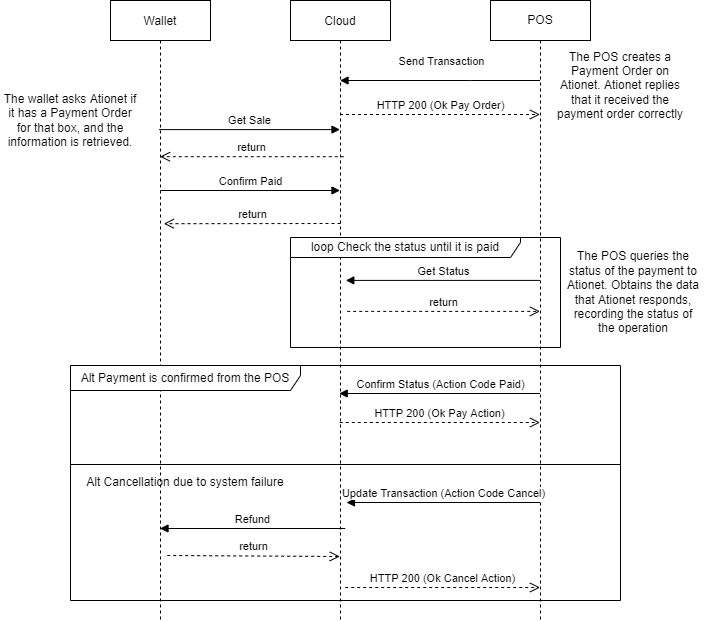

The diagram above was exported from draw.io. Its source (the exported page's mxGraphModel, read from the mxfile embedded in the PNG):
<mxGraphModel dx="782" dy="539" grid="1" gridSize="10" guides="1" tooltips="1" connect="1" arrows="1" fold="1" page="1" pageScale="1" pageWidth="850" pageHeight="1100" math="0" shadow="0">
  <root>
    <mxCell id="0" />
    <mxCell id="1" parent="0" />
    <mxCell id="3nuBFxr9cyL0pnOWT2aG-1" value="Wallet" style="shape=umlLifeline;perimeter=lifelinePerimeter;container=1;collapsible=0;recursiveResize=0;rounded=0;shadow=0;strokeWidth=1;" parent="1" vertex="1">
      <mxGeometry x="120" y="80" width="100" height="620" as="geometry" />
    </mxCell>
    <mxCell id="3nuBFxr9cyL0pnOWT2aG-5" value="Cloud" style="shape=umlLifeline;perimeter=lifelinePerimeter;container=1;collapsible=0;recursiveResize=0;rounded=0;shadow=0;strokeWidth=1;" parent="1" vertex="1">
      <mxGeometry x="300" y="80" width="100" height="620" as="geometry" />
    </mxCell>
    <mxCell id="U1F1GQi1bh5iyWG_HcgJ-1" value="POS" style="shape=umlLifeline;perimeter=lifelinePerimeter;whiteSpace=wrap;html=1;container=1;collapsible=0;recursiveResize=0;outlineConnect=0;" parent="1" vertex="1">
      <mxGeometry x="500" y="80" width="100" height="620" as="geometry" />
    </mxCell>
    <mxCell id="U1F1GQi1bh5iyWG_HcgJ-3" value="Send Transaction" style="html=1;verticalAlign=bottom;endArrow=block;rounded=0;" parent="1" source="U1F1GQi1bh5iyWG_HcgJ-1" target="3nuBFxr9cyL0pnOWT2aG-5" edge="1">
      <mxGeometry x="-0.005" y="-10" width="80" relative="1" as="geometry">
        <mxPoint x="360" y="270" as="sourcePoint" />
        <mxPoint x="440" y="270" as="targetPoint" />
        <Array as="points">
          <mxPoint x="480" y="160" />
        </Array>
        <mxPoint x="1" as="offset" />
      </mxGeometry>
    </mxCell>
    <mxCell id="U1F1GQi1bh5iyWG_HcgJ-5" value="HTTP 200 (Ok Pay Order)" style="html=1;verticalAlign=bottom;endArrow=open;dashed=1;endSize=8;rounded=0;" parent="1" edge="1">
      <mxGeometry relative="1" as="geometry">
        <mxPoint x="349.5" y="194" as="sourcePoint" />
        <mxPoint x="549.5" y="194" as="targetPoint" />
      </mxGeometry>
    </mxCell>
    <mxCell id="U1F1GQi1bh5iyWG_HcgJ-6" value="Get Sale" style="html=1;verticalAlign=bottom;endArrow=block;rounded=0;exitX=0.487;exitY=0.407;exitDx=0;exitDy=0;exitPerimeter=0;" parent="1" edge="1">
      <mxGeometry width="80" relative="1" as="geometry">
        <mxPoint x="168.70000000000005" y="209.10000000000002" as="sourcePoint" />
        <mxPoint x="349.5" y="209.10000000000002" as="targetPoint" />
      </mxGeometry>
    </mxCell>
    <mxCell id="U1F1GQi1bh5iyWG_HcgJ-7" value="return" style="html=1;verticalAlign=bottom;endArrow=open;dashed=1;endSize=8;rounded=0;exitX=0.533;exitY=0.504;exitDx=0;exitDy=0;exitPerimeter=0;" parent="1" target="3nuBFxr9cyL0pnOWT2aG-1" edge="1">
      <mxGeometry relative="1" as="geometry">
        <mxPoint x="353.29999999999995" y="236.20000000000005" as="sourcePoint" />
        <mxPoint x="169.5" y="236.20000000000005" as="targetPoint" />
      </mxGeometry>
    </mxCell>
    <mxCell id="U1F1GQi1bh5iyWG_HcgJ-8" value="The POS creates a Payment Order on Ationet. Ationet replies that it received the payment order correctly" style="text;html=1;strokeColor=none;fillColor=none;align=center;verticalAlign=middle;whiteSpace=wrap;rounded=0;" parent="1" vertex="1">
      <mxGeometry x="560" y="130" width="140" height="70" as="geometry" />
    </mxCell>
    <mxCell id="U1F1GQi1bh5iyWG_HcgJ-9" value="The wallet asks Ationet if it has a Payment Order for that box, and the information is retrieved." style="text;html=1;strokeColor=none;fillColor=none;align=center;verticalAlign=middle;whiteSpace=wrap;rounded=0;" parent="1" vertex="1">
      <mxGeometry x="10" y="170" width="140" height="60" as="geometry" />
    </mxCell>
    <mxCell id="U1F1GQi1bh5iyWG_HcgJ-10" value="loop Check the status until it is paid" style="shape=umlFrame;whiteSpace=wrap;html=1;width=230;height=20;" parent="1" vertex="1">
      <mxGeometry x="300" y="317" width="270" height="110" as="geometry" />
    </mxCell>
    <mxCell id="U1F1GQi1bh5iyWG_HcgJ-11" value="Get Status" style="html=1;verticalAlign=bottom;endArrow=block;rounded=0;entryX=0.553;entryY=0.413;entryDx=0;entryDy=0;entryPerimeter=0;" parent="1" edge="1">
      <mxGeometry width="80" relative="1" as="geometry">
        <mxPoint x="549.5" y="359.9" as="sourcePoint" />
        <mxPoint x="355.29999999999995" y="359.9" as="targetPoint" />
      </mxGeometry>
    </mxCell>
    <mxCell id="U1F1GQi1bh5iyWG_HcgJ-12" value="return" style="html=1;verticalAlign=bottom;endArrow=open;dashed=1;endSize=8;rounded=0;exitX=0.567;exitY=0.433;exitDx=0;exitDy=0;exitPerimeter=0;" parent="1" edge="1">
      <mxGeometry relative="1" as="geometry">
        <mxPoint x="356.70000000000005" y="390.9" as="sourcePoint" />
        <mxPoint x="549.5" y="390.9" as="targetPoint" />
      </mxGeometry>
    </mxCell>
    <mxCell id="U1F1GQi1bh5iyWG_HcgJ-13" value="Alt Payment is confirmed from the POS" style="shape=umlFrame;whiteSpace=wrap;html=1;width=230;height=25;" parent="1" vertex="1">
      <mxGeometry x="80" y="445" width="550" height="235" as="geometry" />
    </mxCell>
    <mxCell id="U1F1GQi1bh5iyWG_HcgJ-15" value="The POS queries the status of the payment to Ationet. Obtains the data that Ationet responds, recording the status of the operation" style="text;html=1;strokeColor=none;fillColor=none;align=center;verticalAlign=middle;whiteSpace=wrap;rounded=0;" parent="1" vertex="1">
      <mxGeometry x="573" y="317" width="140" height="110" as="geometry" />
    </mxCell>
    <mxCell id="U1F1GQi1bh5iyWG_HcgJ-16" value="Confirm Paid" style="html=1;verticalAlign=bottom;endArrow=block;rounded=0;" parent="1" target="3nuBFxr9cyL0pnOWT2aG-5" edge="1">
      <mxGeometry width="80" relative="1" as="geometry">
        <mxPoint x="170" y="270" as="sourcePoint" />
        <mxPoint x="250" y="270" as="targetPoint" />
      </mxGeometry>
    </mxCell>
    <mxCell id="U1F1GQi1bh5iyWG_HcgJ-17" value="return" style="html=1;verticalAlign=bottom;endArrow=open;dashed=1;endSize=8;rounded=0;entryX=0.533;entryY=0.36;entryDx=0;entryDy=0;entryPerimeter=0;" parent="1" target="3nuBFxr9cyL0pnOWT2aG-1" edge="1">
      <mxGeometry relative="1" as="geometry">
        <mxPoint x="350" y="303" as="sourcePoint" />
        <mxPoint x="270" y="300" as="targetPoint" />
      </mxGeometry>
    </mxCell>
    <mxCell id="U1F1GQi1bh5iyWG_HcgJ-18" value="Confirm Status (Action Code Paid)" style="html=1;verticalAlign=bottom;endArrow=block;rounded=0;entryX=0.487;entryY=0.209;entryDx=0;entryDy=0;entryPerimeter=0;" parent="1" edge="1">
      <mxGeometry width="80" relative="1" as="geometry">
        <mxPoint x="549.5" y="473" as="sourcePoint" />
        <mxPoint x="348.70000000000005" y="473" as="targetPoint" />
      </mxGeometry>
    </mxCell>
    <mxCell id="U1F1GQi1bh5iyWG_HcgJ-19" value="HTTP 200 (Ok Pay Action)" style="html=1;verticalAlign=bottom;endArrow=open;dashed=1;endSize=8;rounded=0;exitX=0.493;exitY=0.213;exitDx=0;exitDy=0;exitPerimeter=0;" parent="1" edge="1">
      <mxGeometry relative="1" as="geometry">
        <mxPoint x="349.29999999999995" y="502" as="sourcePoint" />
        <mxPoint x="549.5" y="502" as="targetPoint" />
      </mxGeometry>
    </mxCell>
    <mxCell id="U1F1GQi1bh5iyWG_HcgJ-20" value="" style="line;strokeWidth=1;fillColor=none;align=left;verticalAlign=middle;spacingTop=-1;spacingLeft=3;spacingRight=3;rotatable=0;labelPosition=right;points=[];portConstraint=eastwest;" parent="1" vertex="1">
      <mxGeometry x="80" y="540" width="550" height="8" as="geometry" />
    </mxCell>
    <mxCell id="U1F1GQi1bh5iyWG_HcgJ-21" value="Alt Cancellation due to system failure" style="text;align=center;fontStyle=0;verticalAlign=middle;spacingLeft=3;spacingRight=3;strokeColor=none;rotatable=0;points=[[0,0.5],[1,0.5]];portConstraint=eastwest;" parent="1" vertex="1">
      <mxGeometry x="80" y="548" width="230" height="26" as="geometry" />
    </mxCell>
    <mxCell id="U1F1GQi1bh5iyWG_HcgJ-22" value="Update Transaction (Action Code Cancel)" style="html=1;verticalAlign=bottom;endArrow=block;rounded=0;entryX=0.56;entryY=0.221;entryDx=0;entryDy=0;entryPerimeter=0;" parent="1" edge="1">
      <mxGeometry width="80" relative="1" as="geometry">
        <mxPoint x="549.5" y="582" as="sourcePoint" />
        <mxPoint x="356" y="582" as="targetPoint" />
      </mxGeometry>
    </mxCell>
    <mxCell id="U1F1GQi1bh5iyWG_HcgJ-23" value="HTTP 200 (Ok Cancel Action)" style="html=1;verticalAlign=bottom;endArrow=open;dashed=1;endSize=8;rounded=0;exitX=0.547;exitY=0.215;exitDx=0;exitDy=0;exitPerimeter=0;" parent="1" edge="1">
      <mxGeometry relative="1" as="geometry">
        <mxPoint x="354.70000000000005" y="667" as="sourcePoint" />
        <mxPoint x="549.5" y="667" as="targetPoint" />
      </mxGeometry>
    </mxCell>
    <mxCell id="U1F1GQi1bh5iyWG_HcgJ-24" value="Refund" style="html=1;verticalAlign=bottom;endArrow=block;rounded=0;exitX=0.547;exitY=0.663;exitDx=0;exitDy=0;exitPerimeter=0;" parent="1" edge="1">
      <mxGeometry width="80" relative="1" as="geometry">
        <mxPoint x="354.70000000000005" y="608" as="sourcePoint" />
        <mxPoint x="169.5" y="608" as="targetPoint" />
      </mxGeometry>
    </mxCell>
    <mxCell id="U1F1GQi1bh5iyWG_HcgJ-25" value="return" style="html=1;verticalAlign=bottom;endArrow=open;dashed=1;endSize=8;rounded=0;exitX=0.567;exitY=0.644;exitDx=0;exitDy=0;exitPerimeter=0;entryX=0.493;entryY=0.645;entryDx=0;entryDy=0;entryPerimeter=0;" parent="1" edge="1">
      <mxGeometry relative="1" as="geometry">
        <mxPoint x="176.70000000000005" y="635" as="sourcePoint" />
        <mxPoint x="349.29999999999995" y="636" as="targetPoint" />
      </mxGeometry>
    </mxCell>
  </root>
</mxGraphModel>